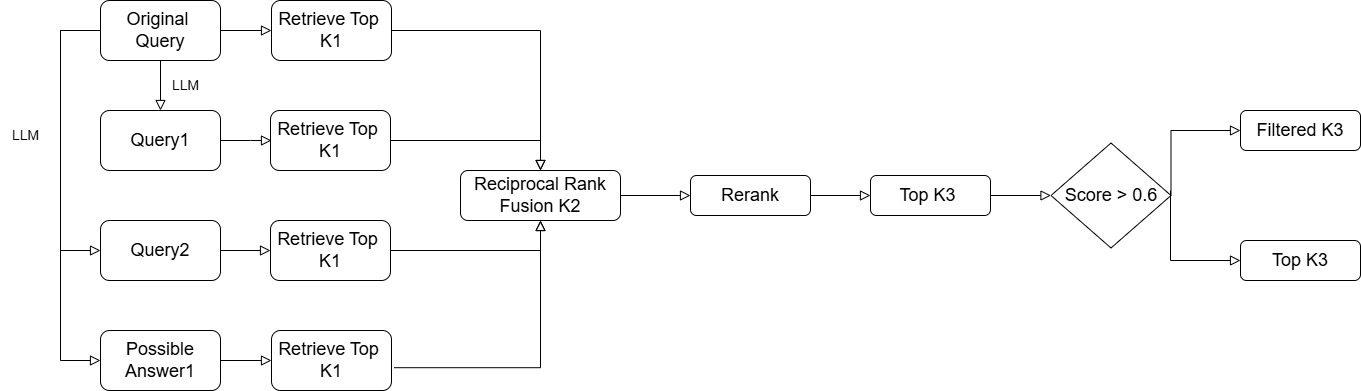

The diagram above was exported from draw.io. Its source (the exported page's mxGraphModel, read from the mxfile embedded in the PNG):
<mxGraphModel dx="1050" dy="522" grid="1" gridSize="10" guides="1" tooltips="1" connect="1" arrows="1" fold="1" page="1" pageScale="1" pageWidth="827" pageHeight="1169" math="0" shadow="0">
  <root>
    <mxCell id="WIyWlLk6GJQsqaUBKTNV-0" />
    <mxCell id="WIyWlLk6GJQsqaUBKTNV-1" parent="WIyWlLk6GJQsqaUBKTNV-0" />
    <mxCell id="jPqRxEPhbRBYCdyhUuZZ-4" value="&lt;span style=&quot;font-size: 18px;&quot;&gt;Reciprocal Rank Fusion K2&lt;/span&gt;" style="rounded=1;whiteSpace=wrap;html=1;fontSize=12;glass=0;strokeWidth=1;shadow=0;" vertex="1" parent="WIyWlLk6GJQsqaUBKTNV-1">
      <mxGeometry x="530" y="240" width="160" height="50" as="geometry" />
    </mxCell>
    <mxCell id="jPqRxEPhbRBYCdyhUuZZ-7" value="&lt;font style=&quot;font-size: 18px;&quot;&gt;Original&amp;nbsp;&lt;/font&gt;&lt;div&gt;&lt;font style=&quot;font-size: 18px;&quot;&gt;Query&lt;/font&gt;&lt;/div&gt;" style="rounded=1;whiteSpace=wrap;html=1;fontSize=12;glass=0;strokeWidth=1;shadow=0;" vertex="1" parent="WIyWlLk6GJQsqaUBKTNV-1">
      <mxGeometry x="170" y="70" width="120" height="60" as="geometry" />
    </mxCell>
    <mxCell id="jPqRxEPhbRBYCdyhUuZZ-8" value="&lt;font style=&quot;font-size: 18px;&quot;&gt;Retrieve Top&amp;nbsp; K1&lt;/font&gt;" style="rounded=1;whiteSpace=wrap;html=1;fontSize=12;glass=0;strokeWidth=1;shadow=0;" vertex="1" parent="WIyWlLk6GJQsqaUBKTNV-1">
      <mxGeometry x="341" y="70" width="120" height="60" as="geometry" />
    </mxCell>
    <mxCell id="jPqRxEPhbRBYCdyhUuZZ-16" value="" style="rounded=0;html=1;jettySize=auto;orthogonalLoop=1;fontSize=11;endArrow=block;endFill=0;endSize=8;strokeWidth=1;shadow=0;labelBackgroundColor=none;edgeStyle=orthogonalEdgeStyle;exitX=0;exitY=0.5;exitDx=0;exitDy=0;" edge="1" parent="WIyWlLk6GJQsqaUBKTNV-1" source="jPqRxEPhbRBYCdyhUuZZ-7">
      <mxGeometry relative="1" as="geometry">
        <mxPoint x="170" y="320" as="targetPoint" />
        <mxPoint x="240" y="130" as="sourcePoint" />
        <Array as="points">
          <mxPoint x="130" y="100" />
          <mxPoint x="130" y="320" />
        </Array>
      </mxGeometry>
    </mxCell>
    <mxCell id="jPqRxEPhbRBYCdyhUuZZ-17" value="&lt;font style=&quot;font-size: 14px;&quot;&gt;LLM&lt;/font&gt;" style="text;html=1;align=center;verticalAlign=middle;resizable=0;points=[];autosize=1;strokeColor=none;fillColor=none;" vertex="1" parent="WIyWlLk6GJQsqaUBKTNV-1">
      <mxGeometry x="230" y="140" width="50" height="30" as="geometry" />
    </mxCell>
    <mxCell id="jPqRxEPhbRBYCdyhUuZZ-18" value="&lt;font style=&quot;font-size: 14px;&quot;&gt;LLM&lt;/font&gt;" style="text;html=1;align=center;verticalAlign=middle;resizable=0;points=[];autosize=1;strokeColor=none;fillColor=none;" vertex="1" parent="WIyWlLk6GJQsqaUBKTNV-1">
      <mxGeometry x="70" y="190" width="50" height="30" as="geometry" />
    </mxCell>
    <mxCell id="jPqRxEPhbRBYCdyhUuZZ-23" value="&lt;span style=&quot;font-size: 18px;&quot;&gt;Rerank&lt;/span&gt;" style="rounded=1;whiteSpace=wrap;html=1;fontSize=12;glass=0;strokeWidth=1;shadow=0;" vertex="1" parent="WIyWlLk6GJQsqaUBKTNV-1">
      <mxGeometry x="760" y="245" width="120" height="40" as="geometry" />
    </mxCell>
    <mxCell id="jPqRxEPhbRBYCdyhUuZZ-24" value="&lt;span style=&quot;font-size: 18px;&quot;&gt;Top K3&amp;nbsp;&lt;/span&gt;" style="rounded=1;whiteSpace=wrap;html=1;fontSize=12;glass=0;strokeWidth=1;shadow=0;" vertex="1" parent="WIyWlLk6GJQsqaUBKTNV-1">
      <mxGeometry x="940" y="245" width="120" height="40" as="geometry" />
    </mxCell>
    <mxCell id="jPqRxEPhbRBYCdyhUuZZ-25" value="" style="rounded=0;html=1;jettySize=auto;orthogonalLoop=1;fontSize=11;endArrow=block;endFill=0;endSize=8;strokeWidth=1;shadow=0;labelBackgroundColor=none;edgeStyle=orthogonalEdgeStyle;exitX=1;exitY=0.5;exitDx=0;exitDy=0;entryX=0;entryY=0.5;entryDx=0;entryDy=0;" edge="1" parent="WIyWlLk6GJQsqaUBKTNV-1" source="jPqRxEPhbRBYCdyhUuZZ-7" target="jPqRxEPhbRBYCdyhUuZZ-8">
      <mxGeometry relative="1" as="geometry">
        <mxPoint x="240" y="200" as="targetPoint" />
        <mxPoint x="240" y="130" as="sourcePoint" />
      </mxGeometry>
    </mxCell>
    <mxCell id="jPqRxEPhbRBYCdyhUuZZ-26" value="" style="rounded=0;html=1;jettySize=auto;orthogonalLoop=1;fontSize=11;endArrow=block;endFill=0;endSize=8;strokeWidth=1;shadow=0;labelBackgroundColor=none;edgeStyle=orthogonalEdgeStyle;exitX=1;exitY=0.5;exitDx=0;exitDy=0;entryX=0;entryY=0.5;entryDx=0;entryDy=0;" edge="1" parent="WIyWlLk6GJQsqaUBKTNV-1">
      <mxGeometry relative="1" as="geometry">
        <mxPoint x="341" y="210" as="targetPoint" />
        <mxPoint x="290" y="215" as="sourcePoint" />
        <Array as="points">
          <mxPoint x="320" y="210" />
          <mxPoint x="320" y="210" />
        </Array>
      </mxGeometry>
    </mxCell>
    <mxCell id="jPqRxEPhbRBYCdyhUuZZ-27" value="" style="rounded=0;html=1;jettySize=auto;orthogonalLoop=1;fontSize=11;endArrow=block;endFill=0;endSize=8;strokeWidth=1;shadow=0;labelBackgroundColor=none;edgeStyle=orthogonalEdgeStyle;exitX=1;exitY=0.5;exitDx=0;exitDy=0;" edge="1" parent="WIyWlLk6GJQsqaUBKTNV-1">
      <mxGeometry relative="1" as="geometry">
        <mxPoint x="340" y="320" as="targetPoint" />
        <mxPoint x="290" y="320" as="sourcePoint" />
        <Array as="points" />
      </mxGeometry>
    </mxCell>
    <mxCell id="jPqRxEPhbRBYCdyhUuZZ-37" value="&lt;font style=&quot;font-size: 18px;&quot;&gt;Retrieve Top&amp;nbsp; K1&lt;/font&gt;" style="rounded=1;whiteSpace=wrap;html=1;fontSize=12;glass=0;strokeWidth=1;shadow=0;" vertex="1" parent="WIyWlLk6GJQsqaUBKTNV-1">
      <mxGeometry x="340" y="180" width="120" height="60" as="geometry" />
    </mxCell>
    <mxCell id="jPqRxEPhbRBYCdyhUuZZ-38" value="&lt;font style=&quot;font-size: 18px;&quot;&gt;Retrieve Top&amp;nbsp; K1&lt;/font&gt;" style="rounded=1;whiteSpace=wrap;html=1;fontSize=12;glass=0;strokeWidth=1;shadow=0;" vertex="1" parent="WIyWlLk6GJQsqaUBKTNV-1">
      <mxGeometry x="340" y="290" width="120" height="60" as="geometry" />
    </mxCell>
    <mxCell id="jPqRxEPhbRBYCdyhUuZZ-39" value="" style="rounded=0;html=1;jettySize=auto;orthogonalLoop=1;fontSize=11;endArrow=block;endFill=0;endSize=8;strokeWidth=1;shadow=0;labelBackgroundColor=none;edgeStyle=orthogonalEdgeStyle;exitX=1;exitY=0.5;exitDx=0;exitDy=0;" edge="1" parent="WIyWlLk6GJQsqaUBKTNV-1" source="jPqRxEPhbRBYCdyhUuZZ-37">
      <mxGeometry relative="1" as="geometry">
        <mxPoint x="610" y="240" as="targetPoint" />
        <mxPoint x="300" y="220" as="sourcePoint" />
        <Array as="points">
          <mxPoint x="610" y="210" />
        </Array>
      </mxGeometry>
    </mxCell>
    <mxCell id="jPqRxEPhbRBYCdyhUuZZ-40" value="" style="rounded=0;html=1;jettySize=auto;orthogonalLoop=1;fontSize=11;endArrow=block;endFill=0;endSize=8;strokeWidth=1;shadow=0;labelBackgroundColor=none;edgeStyle=orthogonalEdgeStyle;exitX=1;exitY=0.5;exitDx=0;exitDy=0;entryX=0.5;entryY=0;entryDx=0;entryDy=0;" edge="1" parent="WIyWlLk6GJQsqaUBKTNV-1" source="jPqRxEPhbRBYCdyhUuZZ-8" target="jPqRxEPhbRBYCdyhUuZZ-4">
      <mxGeometry relative="1" as="geometry">
        <mxPoint x="540" y="220" as="targetPoint" />
        <mxPoint x="470" y="220" as="sourcePoint" />
        <Array as="points">
          <mxPoint x="610" y="100" />
        </Array>
      </mxGeometry>
    </mxCell>
    <mxCell id="jPqRxEPhbRBYCdyhUuZZ-44" value="&lt;span style=&quot;font-size: 18px;&quot;&gt;Query1&lt;/span&gt;" style="rounded=1;whiteSpace=wrap;html=1;fontSize=12;glass=0;strokeWidth=1;shadow=0;" vertex="1" parent="WIyWlLk6GJQsqaUBKTNV-1">
      <mxGeometry x="170" y="180" width="120" height="60" as="geometry" />
    </mxCell>
    <mxCell id="jPqRxEPhbRBYCdyhUuZZ-45" value="&lt;span style=&quot;font-size: 18px;&quot;&gt;Query2&lt;/span&gt;" style="rounded=1;whiteSpace=wrap;html=1;fontSize=12;glass=0;strokeWidth=1;shadow=0;" vertex="1" parent="WIyWlLk6GJQsqaUBKTNV-1">
      <mxGeometry x="170" y="290" width="120" height="60" as="geometry" />
    </mxCell>
    <mxCell id="jPqRxEPhbRBYCdyhUuZZ-46" value="" style="rounded=0;html=1;jettySize=auto;orthogonalLoop=1;fontSize=11;endArrow=block;endFill=0;endSize=8;strokeWidth=1;shadow=0;labelBackgroundColor=none;edgeStyle=orthogonalEdgeStyle;exitX=0.5;exitY=1;exitDx=0;exitDy=0;entryX=0.5;entryY=0;entryDx=0;entryDy=0;" edge="1" parent="WIyWlLk6GJQsqaUBKTNV-1" source="jPqRxEPhbRBYCdyhUuZZ-7" target="jPqRxEPhbRBYCdyhUuZZ-44">
      <mxGeometry relative="1" as="geometry">
        <mxPoint x="350" y="330" as="targetPoint" />
        <mxPoint x="300" y="330" as="sourcePoint" />
        <Array as="points" />
      </mxGeometry>
    </mxCell>
    <mxCell id="jPqRxEPhbRBYCdyhUuZZ-47" value="&lt;span style=&quot;font-size: 18px;&quot;&gt;Possible&lt;/span&gt;&lt;div&gt;&lt;span style=&quot;font-size: 18px;&quot;&gt;Answer1&lt;/span&gt;&lt;/div&gt;" style="rounded=1;whiteSpace=wrap;html=1;fontSize=12;glass=0;strokeWidth=1;shadow=0;" vertex="1" parent="WIyWlLk6GJQsqaUBKTNV-1">
      <mxGeometry x="170" y="400" width="120" height="60" as="geometry" />
    </mxCell>
    <mxCell id="jPqRxEPhbRBYCdyhUuZZ-48" value="" style="rounded=0;html=1;jettySize=auto;orthogonalLoop=1;fontSize=11;endArrow=block;endFill=0;endSize=8;strokeWidth=1;shadow=0;labelBackgroundColor=none;edgeStyle=orthogonalEdgeStyle;exitX=0;exitY=0.5;exitDx=0;exitDy=0;entryX=0;entryY=0.5;entryDx=0;entryDy=0;" edge="1" parent="WIyWlLk6GJQsqaUBKTNV-1" target="jPqRxEPhbRBYCdyhUuZZ-47">
      <mxGeometry relative="1" as="geometry">
        <mxPoint x="150" y="420" as="targetPoint" />
        <mxPoint x="170" y="100" as="sourcePoint" />
        <Array as="points">
          <mxPoint x="130" y="100" />
          <mxPoint x="130" y="430" />
        </Array>
      </mxGeometry>
    </mxCell>
    <mxCell id="jPqRxEPhbRBYCdyhUuZZ-49" value="&lt;font style=&quot;font-size: 18px;&quot;&gt;Retrieve Top&amp;nbsp; K1&lt;/font&gt;" style="rounded=1;whiteSpace=wrap;html=1;fontSize=12;glass=0;strokeWidth=1;shadow=0;" vertex="1" parent="WIyWlLk6GJQsqaUBKTNV-1">
      <mxGeometry x="341" y="400" width="120" height="60" as="geometry" />
    </mxCell>
    <mxCell id="jPqRxEPhbRBYCdyhUuZZ-50" value="" style="rounded=0;html=1;jettySize=auto;orthogonalLoop=1;fontSize=11;endArrow=block;endFill=0;endSize=8;strokeWidth=1;shadow=0;labelBackgroundColor=none;edgeStyle=orthogonalEdgeStyle;exitX=1;exitY=0.5;exitDx=0;exitDy=0;entryX=0;entryY=0.5;entryDx=0;entryDy=0;" edge="1" parent="WIyWlLk6GJQsqaUBKTNV-1" source="jPqRxEPhbRBYCdyhUuZZ-47" target="jPqRxEPhbRBYCdyhUuZZ-49">
      <mxGeometry relative="1" as="geometry">
        <mxPoint x="350" y="330" as="targetPoint" />
        <mxPoint x="300" y="330" as="sourcePoint" />
        <Array as="points" />
      </mxGeometry>
    </mxCell>
    <mxCell id="jPqRxEPhbRBYCdyhUuZZ-54" value="" style="rounded=0;html=1;jettySize=auto;orthogonalLoop=1;fontSize=11;endArrow=block;endFill=0;endSize=8;strokeWidth=1;shadow=0;labelBackgroundColor=none;edgeStyle=orthogonalEdgeStyle;exitX=1;exitY=0.5;exitDx=0;exitDy=0;entryX=0.5;entryY=1;entryDx=0;entryDy=0;" edge="1" parent="WIyWlLk6GJQsqaUBKTNV-1" source="jPqRxEPhbRBYCdyhUuZZ-38" target="jPqRxEPhbRBYCdyhUuZZ-4">
      <mxGeometry relative="1" as="geometry">
        <mxPoint x="620" y="260" as="targetPoint" />
        <mxPoint x="470" y="220" as="sourcePoint" />
        <Array as="points">
          <mxPoint x="610" y="320" />
        </Array>
      </mxGeometry>
    </mxCell>
    <mxCell id="jPqRxEPhbRBYCdyhUuZZ-58" value="" style="rounded=0;html=1;jettySize=auto;orthogonalLoop=1;fontSize=11;endArrow=block;endFill=0;endSize=8;strokeWidth=1;shadow=0;labelBackgroundColor=none;edgeStyle=orthogonalEdgeStyle;exitX=1.022;exitY=0.62;exitDx=0;exitDy=0;entryX=0.5;entryY=1;entryDx=0;entryDy=0;exitPerimeter=0;" edge="1" parent="WIyWlLk6GJQsqaUBKTNV-1" source="jPqRxEPhbRBYCdyhUuZZ-49" target="jPqRxEPhbRBYCdyhUuZZ-4">
      <mxGeometry relative="1" as="geometry">
        <mxPoint x="620" y="300" as="targetPoint" />
        <mxPoint x="470" y="330" as="sourcePoint" />
        <Array as="points">
          <mxPoint x="610" y="437" />
        </Array>
      </mxGeometry>
    </mxCell>
    <mxCell id="jPqRxEPhbRBYCdyhUuZZ-60" value="" style="rounded=0;html=1;jettySize=auto;orthogonalLoop=1;fontSize=11;endArrow=block;endFill=0;endSize=8;strokeWidth=1;shadow=0;labelBackgroundColor=none;edgeStyle=orthogonalEdgeStyle;exitX=1;exitY=0.5;exitDx=0;exitDy=0;entryX=0;entryY=0.5;entryDx=0;entryDy=0;" edge="1" parent="WIyWlLk6GJQsqaUBKTNV-1" source="jPqRxEPhbRBYCdyhUuZZ-4" target="jPqRxEPhbRBYCdyhUuZZ-23">
      <mxGeometry relative="1" as="geometry">
        <mxPoint x="351" y="110" as="targetPoint" />
        <mxPoint x="300" y="110" as="sourcePoint" />
      </mxGeometry>
    </mxCell>
    <mxCell id="jPqRxEPhbRBYCdyhUuZZ-61" value="" style="rounded=0;html=1;jettySize=auto;orthogonalLoop=1;fontSize=11;endArrow=block;endFill=0;endSize=8;strokeWidth=1;shadow=0;labelBackgroundColor=none;edgeStyle=orthogonalEdgeStyle;exitX=1;exitY=0.5;exitDx=0;exitDy=0;entryX=0;entryY=0.5;entryDx=0;entryDy=0;" edge="1" parent="WIyWlLk6GJQsqaUBKTNV-1" source="jPqRxEPhbRBYCdyhUuZZ-23" target="jPqRxEPhbRBYCdyhUuZZ-24">
      <mxGeometry relative="1" as="geometry">
        <mxPoint x="770" y="275" as="targetPoint" />
        <mxPoint x="700" y="275" as="sourcePoint" />
      </mxGeometry>
    </mxCell>
    <mxCell id="jPqRxEPhbRBYCdyhUuZZ-62" value="&lt;span style=&quot;font-size: 18px;&quot;&gt;Filtered K3&lt;/span&gt;" style="rounded=1;whiteSpace=wrap;html=1;fontSize=12;glass=0;strokeWidth=1;shadow=0;" vertex="1" parent="WIyWlLk6GJQsqaUBKTNV-1">
      <mxGeometry x="1310" y="180" width="120" height="40" as="geometry" />
    </mxCell>
    <mxCell id="jPqRxEPhbRBYCdyhUuZZ-63" value="&lt;span style=&quot;font-size: 18px;&quot;&gt;Top K3&lt;/span&gt;" style="rounded=1;whiteSpace=wrap;html=1;fontSize=12;glass=0;strokeWidth=1;shadow=0;" vertex="1" parent="WIyWlLk6GJQsqaUBKTNV-1">
      <mxGeometry x="1310" y="310" width="120" height="40" as="geometry" />
    </mxCell>
    <mxCell id="jPqRxEPhbRBYCdyhUuZZ-66" value="&lt;font style=&quot;font-size: 18px;&quot;&gt;Score &amp;gt; 0.6&lt;/font&gt;" style="rhombus;whiteSpace=wrap;html=1;" vertex="1" parent="WIyWlLk6GJQsqaUBKTNV-1">
      <mxGeometry x="1120.5" y="212.5" width="120" height="105" as="geometry" />
    </mxCell>
    <mxCell id="jPqRxEPhbRBYCdyhUuZZ-69" value="" style="rounded=0;html=1;jettySize=auto;orthogonalLoop=1;fontSize=11;endArrow=block;endFill=0;endSize=8;strokeWidth=1;shadow=0;labelBackgroundColor=none;edgeStyle=orthogonalEdgeStyle;exitX=1;exitY=0.5;exitDx=0;exitDy=0;entryX=0;entryY=0.5;entryDx=0;entryDy=0;" edge="1" parent="WIyWlLk6GJQsqaUBKTNV-1" source="jPqRxEPhbRBYCdyhUuZZ-24" target="jPqRxEPhbRBYCdyhUuZZ-66">
      <mxGeometry relative="1" as="geometry">
        <mxPoint x="950" y="275" as="targetPoint" />
        <mxPoint x="890" y="275" as="sourcePoint" />
      </mxGeometry>
    </mxCell>
    <mxCell id="jPqRxEPhbRBYCdyhUuZZ-74" value="" style="rounded=0;html=1;jettySize=auto;orthogonalLoop=1;fontSize=11;endArrow=block;endFill=0;endSize=8;strokeWidth=1;shadow=0;labelBackgroundColor=none;edgeStyle=orthogonalEdgeStyle;entryX=0;entryY=0.5;entryDx=0;entryDy=0;exitX=1;exitY=0.5;exitDx=0;exitDy=0;" edge="1" parent="WIyWlLk6GJQsqaUBKTNV-1" source="jPqRxEPhbRBYCdyhUuZZ-66" target="jPqRxEPhbRBYCdyhUuZZ-62">
      <mxGeometry relative="1" as="geometry">
        <mxPoint x="1320" y="220" as="targetPoint" />
        <mxPoint x="1251" y="280" as="sourcePoint" />
        <Array as="points">
          <mxPoint x="1241" y="200" />
        </Array>
      </mxGeometry>
    </mxCell>
    <mxCell id="jPqRxEPhbRBYCdyhUuZZ-75" value="" style="rounded=0;html=1;jettySize=auto;orthogonalLoop=1;fontSize=11;endArrow=block;endFill=0;endSize=8;strokeWidth=1;shadow=0;labelBackgroundColor=none;edgeStyle=orthogonalEdgeStyle;entryX=0;entryY=0.5;entryDx=0;entryDy=0;" edge="1" parent="WIyWlLk6GJQsqaUBKTNV-1" target="jPqRxEPhbRBYCdyhUuZZ-63">
      <mxGeometry relative="1" as="geometry">
        <mxPoint x="1320" y="210" as="targetPoint" />
        <mxPoint x="1240" y="260" as="sourcePoint" />
        <Array as="points">
          <mxPoint x="1240" y="330" />
        </Array>
      </mxGeometry>
    </mxCell>
  </root>
</mxGraphModel>